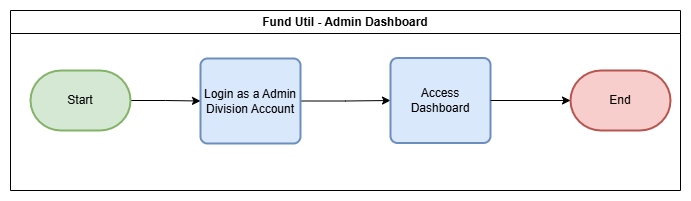

The diagram above was exported from draw.io. Its source (the exported page's mxGraphModel, read from the mxfile embedded in the PNG):
<mxGraphModel dx="1221" dy="705" grid="1" gridSize="10" guides="1" tooltips="1" connect="1" arrows="1" fold="1" page="1" pageScale="1" pageWidth="850" pageHeight="1100" math="0" shadow="0">
  <root>
    <mxCell id="0" />
    <mxCell id="1" parent="0" />
    <mxCell id="2" value="" style="edgeStyle=orthogonalEdgeStyle;rounded=0;orthogonalLoop=1;jettySize=auto;html=1;" edge="1" source="3" target="5" parent="1">
      <mxGeometry relative="1" as="geometry" />
    </mxCell>
    <mxCell id="3" value="Start" style="strokeWidth=2;html=1;shape=mxgraph.flowchart.terminator;whiteSpace=wrap;fillColor=#d5e8d4;strokeColor=#82b366;" vertex="1" parent="1">
      <mxGeometry x="40" y="90" width="100" height="60" as="geometry" />
    </mxCell>
    <mxCell id="4" style="edgeStyle=orthogonalEdgeStyle;rounded=0;orthogonalLoop=1;jettySize=auto;html=1;" edge="1" source="5" target="6" parent="1">
      <mxGeometry relative="1" as="geometry" />
    </mxCell>
    <mxCell id="5" value="Login as a Admin&lt;br&gt;Division Account" style="rounded=1;whiteSpace=wrap;html=1;absoluteArcSize=1;arcSize=14;strokeWidth=2;fillColor=#dae8fc;strokeColor=#6c8ebf;" vertex="1" parent="1">
      <mxGeometry x="210" y="78" width="100" height="85" as="geometry" />
    </mxCell>
    <mxCell id="6" value="Access Dashboard" style="rounded=1;whiteSpace=wrap;html=1;absoluteArcSize=1;arcSize=14;strokeWidth=2;fillColor=#dae8fc;strokeColor=#6c8ebf;" vertex="1" parent="1">
      <mxGeometry x="400" y="77.5" width="100" height="85" as="geometry" />
    </mxCell>
    <mxCell id="7" value="End" style="strokeWidth=2;html=1;shape=mxgraph.flowchart.terminator;whiteSpace=wrap;fillColor=#f8cecc;strokeColor=#b85450;" vertex="1" parent="1">
      <mxGeometry x="580" y="90" width="100" height="60" as="geometry" />
    </mxCell>
    <mxCell id="8" style="edgeStyle=orthogonalEdgeStyle;rounded=0;orthogonalLoop=1;jettySize=auto;html=1;entryX=0;entryY=0.5;entryDx=0;entryDy=0;entryPerimeter=0;" edge="1" source="6" target="7" parent="1">
      <mxGeometry relative="1" as="geometry" />
    </mxCell>
    <mxCell id="9" value="Fund Util - Admin Dashboard" style="swimlane;whiteSpace=wrap;html=1;" vertex="1" parent="1">
      <mxGeometry x="20" y="30" width="670" height="180" as="geometry" />
    </mxCell>
  </root>
</mxGraphModel>